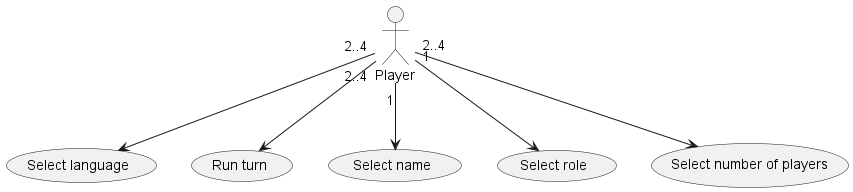

The diagram above was rendered by PlantUML. Its source (embedded in the PNG):
@startuml UseCaseDiagram
    (Select language) as UC1
    (Run turn) as UC2
    (Select name) as UC3
    (Select role) as UC4
    (Select number of players) as UC5
    :Player: as P
    
    P"2..4" --> UC1
    P"2..4" --> UC2
    P"1" --> UC3
    P"1" --> UC4
    P"2..4" --> UC5
@enduml